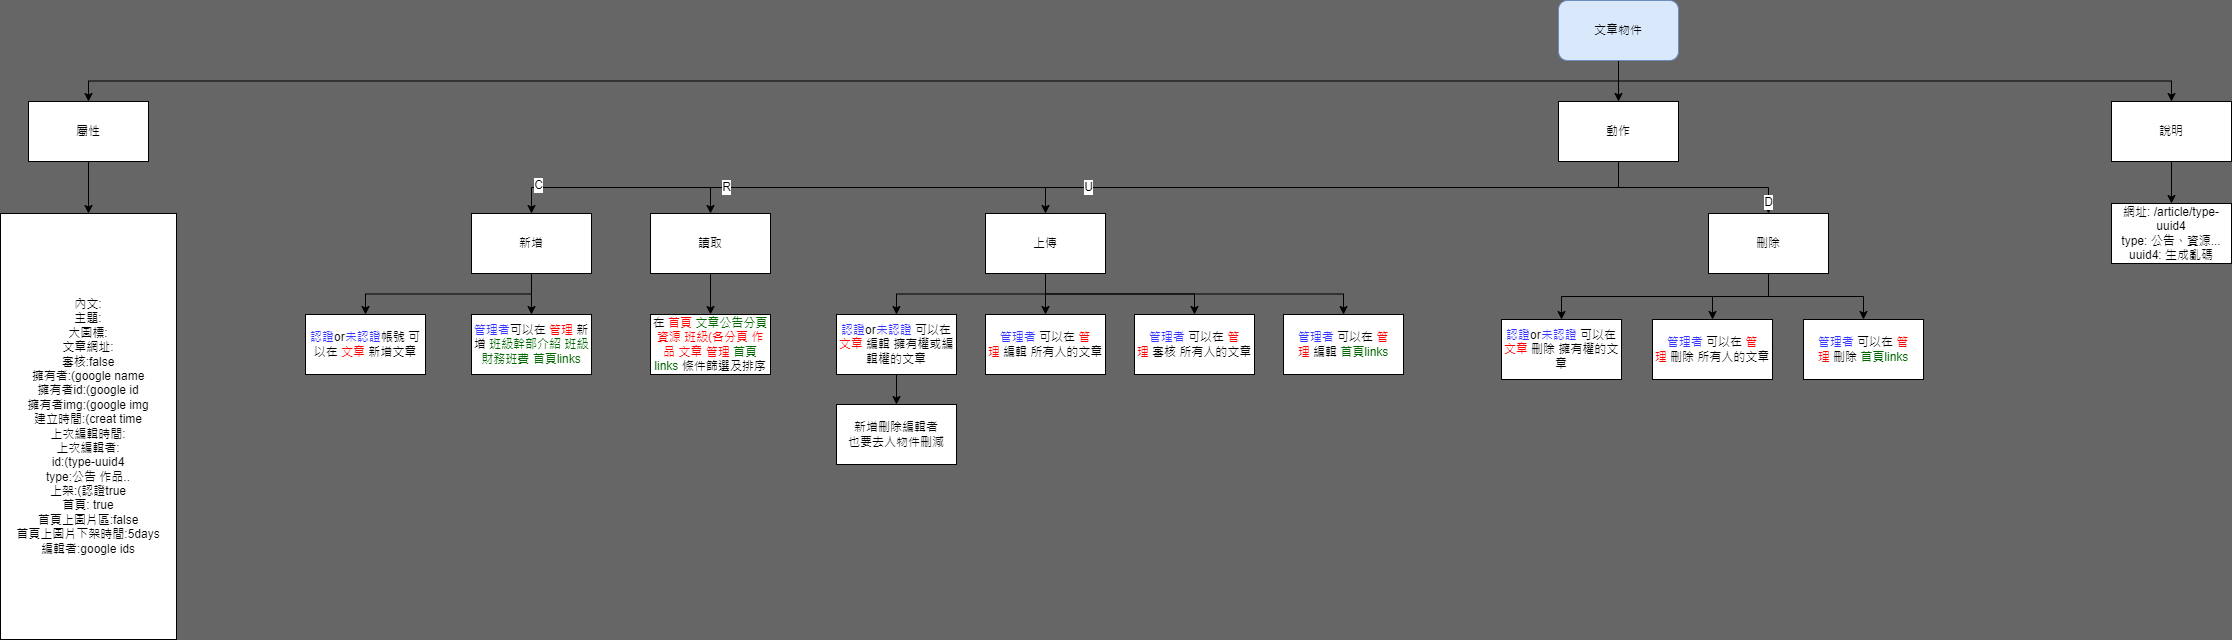

The diagram above was exported from draw.io. Its source (the exported page's mxGraphModel, read from the mxfile embedded in the PNG):
<mxGraphModel dx="2692" dy="539" grid="0" gridSize="10" guides="1" tooltips="1" connect="1" arrows="1" fold="1" page="1" pageScale="1" pageWidth="827" pageHeight="1169" background="#666666" math="0" shadow="0">
  <root>
    <mxCell id="0" />
    <mxCell id="1" parent="0" />
    <mxCell id="29TMETmI7ysOywZWrtCI-4" style="edgeStyle=orthogonalEdgeStyle;rounded=0;orthogonalLoop=1;jettySize=auto;html=1;entryX=0.5;entryY=0;entryDx=0;entryDy=0;exitX=0.5;exitY=1;exitDx=0;exitDy=0;" parent="1" source="RLhDv_MWk6s-yUVJS3em-1" target="29TMETmI7ysOywZWrtCI-5" edge="1">
      <mxGeometry relative="1" as="geometry">
        <mxPoint x="414" y="132.66666666666674" as="targetPoint" />
      </mxGeometry>
    </mxCell>
    <mxCell id="xMVcRj3Rr09nJTLdkoEn-2" style="edgeStyle=orthogonalEdgeStyle;rounded=0;orthogonalLoop=1;jettySize=auto;html=1;exitX=0.5;exitY=1;exitDx=0;exitDy=0;" parent="1" source="RLhDv_MWk6s-yUVJS3em-1" target="xMVcRj3Rr09nJTLdkoEn-1" edge="1">
      <mxGeometry relative="1" as="geometry" />
    </mxCell>
    <mxCell id="KNxwg3EopFiAJpWqp4Y7-16" style="edgeStyle=orthogonalEdgeStyle;rounded=0;orthogonalLoop=1;jettySize=auto;html=1;exitX=0.5;exitY=1;exitDx=0;exitDy=0;fontColor=#006600;" parent="1" source="RLhDv_MWk6s-yUVJS3em-1" target="KNxwg3EopFiAJpWqp4Y7-15" edge="1">
      <mxGeometry relative="1" as="geometry" />
    </mxCell>
    <mxCell id="RLhDv_MWk6s-yUVJS3em-1" value="文章物件" style="rounded=1;whiteSpace=wrap;html=1;fillColor=#dae8fc;strokeColor=#6c8ebf;" parent="1" vertex="1">
      <mxGeometry x="354" y="21" width="120" height="60" as="geometry" />
    </mxCell>
    <mxCell id="29TMETmI7ysOywZWrtCI-7" style="edgeStyle=orthogonalEdgeStyle;rounded=0;orthogonalLoop=1;jettySize=auto;html=1;" parent="1" source="29TMETmI7ysOywZWrtCI-5" target="29TMETmI7ysOywZWrtCI-6" edge="1">
      <mxGeometry relative="1" as="geometry" />
    </mxCell>
    <mxCell id="29TMETmI7ysOywZWrtCI-5" value="說明" style="whiteSpace=wrap;html=1;" parent="1" vertex="1">
      <mxGeometry x="907" y="122" width="120" height="60" as="geometry" />
    </mxCell>
    <mxCell id="29TMETmI7ysOywZWrtCI-6" value="網址: /article/type-uuid4&lt;br&gt;type: 公告、資源...&lt;br&gt;uuid4: 生成亂碼" style="rounded=0;whiteSpace=wrap;html=1;" parent="1" vertex="1">
      <mxGeometry x="907" y="224" width="120" height="60" as="geometry" />
    </mxCell>
    <mxCell id="xMVcRj3Rr09nJTLdkoEn-7" value="C" style="edgeStyle=orthogonalEdgeStyle;rounded=0;orthogonalLoop=1;jettySize=auto;html=1;exitX=0.5;exitY=1;exitDx=0;exitDy=0;" parent="1" source="xMVcRj3Rr09nJTLdkoEn-1" target="xMVcRj3Rr09nJTLdkoEn-3" edge="1">
      <mxGeometry x="0.9419" y="-2" relative="1" as="geometry">
        <mxPoint as="offset" />
      </mxGeometry>
    </mxCell>
    <mxCell id="xMVcRj3Rr09nJTLdkoEn-8" value="R" style="edgeStyle=orthogonalEdgeStyle;rounded=0;orthogonalLoop=1;jettySize=auto;html=1;exitX=0.5;exitY=1;exitDx=0;exitDy=0;" parent="1" source="xMVcRj3Rr09nJTLdkoEn-1" target="xMVcRj3Rr09nJTLdkoEn-4" edge="1">
      <mxGeometry x="0.9125" relative="1" as="geometry">
        <mxPoint as="offset" />
      </mxGeometry>
    </mxCell>
    <mxCell id="xMVcRj3Rr09nJTLdkoEn-9" value="U" style="edgeStyle=orthogonalEdgeStyle;rounded=0;orthogonalLoop=1;jettySize=auto;html=1;exitX=0.5;exitY=1;exitDx=0;exitDy=0;" parent="1" source="xMVcRj3Rr09nJTLdkoEn-1" target="xMVcRj3Rr09nJTLdkoEn-5" edge="1">
      <mxGeometry x="0.7778" relative="1" as="geometry">
        <mxPoint as="offset" />
      </mxGeometry>
    </mxCell>
    <mxCell id="xMVcRj3Rr09nJTLdkoEn-10" value="D" style="edgeStyle=orthogonalEdgeStyle;rounded=0;orthogonalLoop=1;jettySize=auto;html=1;exitX=0.5;exitY=1;exitDx=0;exitDy=0;" parent="1" source="xMVcRj3Rr09nJTLdkoEn-1" target="xMVcRj3Rr09nJTLdkoEn-6" edge="1">
      <mxGeometry x="0.8872" relative="1" as="geometry">
        <mxPoint as="offset" />
      </mxGeometry>
    </mxCell>
    <mxCell id="xMVcRj3Rr09nJTLdkoEn-1" value="動作" style="rounded=0;whiteSpace=wrap;html=1;" parent="1" vertex="1">
      <mxGeometry x="354" y="122" width="120" height="60" as="geometry" />
    </mxCell>
    <mxCell id="_guu2WWADMYf4MQBxIc8-1" style="edgeStyle=orthogonalEdgeStyle;rounded=0;orthogonalLoop=1;jettySize=auto;html=1;exitX=0.5;exitY=1;exitDx=0;exitDy=0;" parent="1" source="xMVcRj3Rr09nJTLdkoEn-3" target="xMVcRj3Rr09nJTLdkoEn-11" edge="1">
      <mxGeometry relative="1" as="geometry" />
    </mxCell>
    <mxCell id="Wmm4nb05DAQakVOi013z-2" style="edgeStyle=orthogonalEdgeStyle;rounded=0;orthogonalLoop=1;jettySize=auto;html=1;exitX=0.5;exitY=1;exitDx=0;exitDy=0;fontColor=#FF0000;" parent="1" source="xMVcRj3Rr09nJTLdkoEn-3" target="Wmm4nb05DAQakVOi013z-1" edge="1">
      <mxGeometry relative="1" as="geometry" />
    </mxCell>
    <mxCell id="xMVcRj3Rr09nJTLdkoEn-3" value="新增" style="rounded=0;whiteSpace=wrap;html=1;" parent="1" vertex="1">
      <mxGeometry x="-733" y="234" width="120" height="60" as="geometry" />
    </mxCell>
    <mxCell id="Wmm4nb05DAQakVOi013z-4" style="edgeStyle=orthogonalEdgeStyle;rounded=0;orthogonalLoop=1;jettySize=auto;html=1;exitX=0.5;exitY=1;exitDx=0;exitDy=0;fontColor=#006600;" parent="1" source="xMVcRj3Rr09nJTLdkoEn-4" target="Wmm4nb05DAQakVOi013z-3" edge="1">
      <mxGeometry relative="1" as="geometry" />
    </mxCell>
    <mxCell id="xMVcRj3Rr09nJTLdkoEn-4" value="讀取" style="rounded=0;whiteSpace=wrap;html=1;" parent="1" vertex="1">
      <mxGeometry x="-554" y="234" width="120" height="60" as="geometry" />
    </mxCell>
    <mxCell id="KNxwg3EopFiAJpWqp4Y7-2" style="edgeStyle=orthogonalEdgeStyle;rounded=0;orthogonalLoop=1;jettySize=auto;html=1;exitX=0.5;exitY=1;exitDx=0;exitDy=0;fontColor=#000000;" parent="1" source="xMVcRj3Rr09nJTLdkoEn-5" target="KNxwg3EopFiAJpWqp4Y7-1" edge="1">
      <mxGeometry relative="1" as="geometry" />
    </mxCell>
    <mxCell id="KNxwg3EopFiAJpWqp4Y7-4" style="edgeStyle=orthogonalEdgeStyle;rounded=0;orthogonalLoop=1;jettySize=auto;html=1;exitX=0.5;exitY=1;exitDx=0;exitDy=0;fontColor=#000000;" parent="1" source="xMVcRj3Rr09nJTLdkoEn-5" target="KNxwg3EopFiAJpWqp4Y7-3" edge="1">
      <mxGeometry relative="1" as="geometry" />
    </mxCell>
    <mxCell id="KNxwg3EopFiAJpWqp4Y7-6" style="edgeStyle=orthogonalEdgeStyle;rounded=0;orthogonalLoop=1;jettySize=auto;html=1;exitX=0.5;exitY=1;exitDx=0;exitDy=0;fontColor=#000000;" parent="1" source="xMVcRj3Rr09nJTLdkoEn-5" target="KNxwg3EopFiAJpWqp4Y7-5" edge="1">
      <mxGeometry relative="1" as="geometry" />
    </mxCell>
    <mxCell id="KNxwg3EopFiAJpWqp4Y7-13" style="edgeStyle=orthogonalEdgeStyle;rounded=0;orthogonalLoop=1;jettySize=auto;html=1;exitX=0.5;exitY=1;exitDx=0;exitDy=0;fontColor=#FF0000;" parent="1" source="xMVcRj3Rr09nJTLdkoEn-5" target="KNxwg3EopFiAJpWqp4Y7-12" edge="1">
      <mxGeometry relative="1" as="geometry" />
    </mxCell>
    <mxCell id="xMVcRj3Rr09nJTLdkoEn-5" value="上傳" style="rounded=0;whiteSpace=wrap;html=1;" parent="1" vertex="1">
      <mxGeometry x="-219" y="234" width="120" height="60" as="geometry" />
    </mxCell>
    <mxCell id="KNxwg3EopFiAJpWqp4Y7-8" style="edgeStyle=orthogonalEdgeStyle;rounded=0;orthogonalLoop=1;jettySize=auto;html=1;exitX=0.5;exitY=1;exitDx=0;exitDy=0;fontColor=#000000;" parent="1" source="xMVcRj3Rr09nJTLdkoEn-6" target="KNxwg3EopFiAJpWqp4Y7-7" edge="1">
      <mxGeometry relative="1" as="geometry" />
    </mxCell>
    <mxCell id="KNxwg3EopFiAJpWqp4Y7-10" style="edgeStyle=orthogonalEdgeStyle;rounded=0;orthogonalLoop=1;jettySize=auto;html=1;exitX=0.5;exitY=1;exitDx=0;exitDy=0;fontColor=#000000;" parent="1" source="xMVcRj3Rr09nJTLdkoEn-6" target="KNxwg3EopFiAJpWqp4Y7-9" edge="1">
      <mxGeometry relative="1" as="geometry" />
    </mxCell>
    <mxCell id="KNxwg3EopFiAJpWqp4Y7-14" style="edgeStyle=orthogonalEdgeStyle;rounded=0;orthogonalLoop=1;jettySize=auto;html=1;exitX=0.5;exitY=1;exitDx=0;exitDy=0;fontColor=#FF0000;" parent="1" source="xMVcRj3Rr09nJTLdkoEn-6" target="KNxwg3EopFiAJpWqp4Y7-11" edge="1">
      <mxGeometry relative="1" as="geometry" />
    </mxCell>
    <mxCell id="xMVcRj3Rr09nJTLdkoEn-6" value="刪除" style="rounded=0;whiteSpace=wrap;html=1;" parent="1" vertex="1">
      <mxGeometry x="504" y="234" width="120" height="60" as="geometry" />
    </mxCell>
    <mxCell id="xMVcRj3Rr09nJTLdkoEn-11" value="&lt;font color=&quot;#3333ff&quot;&gt;認證&lt;/font&gt;or&lt;font color=&quot;#3333ff&quot;&gt;未認證&lt;/font&gt;帳號 可以在 &lt;font color=&quot;#ff0000&quot;&gt;文章&lt;/font&gt; 新增文章" style="rounded=0;whiteSpace=wrap;html=1;" parent="1" vertex="1">
      <mxGeometry x="-899" y="335" width="120" height="60" as="geometry" />
    </mxCell>
    <mxCell id="Wmm4nb05DAQakVOi013z-1" value="&lt;font color=&quot;#3333ff&quot;&gt;管理者&lt;/font&gt;&lt;font color=&quot;#000000&quot;&gt;可以在&lt;/font&gt;&lt;font color=&quot;#3333ff&quot;&gt; &lt;/font&gt;管理&lt;font color=&quot;#3333ff&quot;&gt; &lt;/font&gt;&lt;font color=&quot;#000000&quot;&gt;新增&lt;/font&gt;&lt;font color=&quot;#3333ff&quot;&gt; &lt;/font&gt;&lt;font color=&quot;#006600&quot;&gt;班級幹部介紹 班級財務班費 首頁links&lt;/font&gt;" style="rounded=0;whiteSpace=wrap;html=1;fontColor=#FF0000;" parent="1" vertex="1">
      <mxGeometry x="-733" y="335" width="120" height="60" as="geometry" />
    </mxCell>
    <mxCell id="Wmm4nb05DAQakVOi013z-3" value="&lt;font color=&quot;#000000&quot;&gt;在 &lt;/font&gt;&lt;font color=&quot;#ff0000&quot;&gt;首頁 &lt;/font&gt;文章公告分頁&lt;font color=&quot;#ff0000&quot;&gt; 資源 班級(各分頁 作品 文章 管理 &lt;/font&gt;首頁links&lt;font color=&quot;#ff0000&quot;&gt;&amp;nbsp;&lt;/font&gt;&lt;font color=&quot;#000000&quot;&gt;條件篩選及排序&lt;/font&gt;" style="rounded=0;whiteSpace=wrap;html=1;fontColor=#006600;" parent="1" vertex="1">
      <mxGeometry x="-554" y="335" width="120" height="60" as="geometry" />
    </mxCell>
    <mxCell id="ZHojLnPUfXkE6erlO1_c-2" style="edgeStyle=orthogonalEdgeStyle;rounded=0;orthogonalLoop=1;jettySize=auto;html=1;exitX=0.5;exitY=1;exitDx=0;exitDy=0;entryX=0.5;entryY=0;entryDx=0;entryDy=0;fontColor=#000000;" parent="1" source="KNxwg3EopFiAJpWqp4Y7-1" target="ZHojLnPUfXkE6erlO1_c-1" edge="1">
      <mxGeometry relative="1" as="geometry" />
    </mxCell>
    <mxCell id="KNxwg3EopFiAJpWqp4Y7-1" value="&lt;font color=&quot;#3333ff&quot;&gt;認證&lt;/font&gt;or&lt;font color=&quot;#3333ff&quot;&gt;未認證 &lt;/font&gt;可以在 &lt;font color=&quot;#ff0000&quot;&gt;文章 &lt;/font&gt;編輯 擁有權或編輯權的文章" style="rounded=0;whiteSpace=wrap;html=1;" parent="1" vertex="1">
      <mxGeometry x="-368" y="335" width="120" height="60" as="geometry" />
    </mxCell>
    <mxCell id="KNxwg3EopFiAJpWqp4Y7-3" value="&lt;font color=&quot;#3333ff&quot;&gt;管理者&amp;nbsp;&lt;/font&gt;可以在 &lt;font color=&quot;#ff0000&quot;&gt;管理&amp;nbsp;&lt;/font&gt;編輯 所有人的文章" style="rounded=0;whiteSpace=wrap;html=1;" parent="1" vertex="1">
      <mxGeometry x="-219" y="335" width="120" height="60" as="geometry" />
    </mxCell>
    <mxCell id="KNxwg3EopFiAJpWqp4Y7-5" value="&lt;font color=&quot;#3333ff&quot;&gt;管理者&amp;nbsp;&lt;/font&gt;可以在 &lt;font color=&quot;#ff0000&quot;&gt;管理&amp;nbsp;&lt;/font&gt;審核 所有人的文章" style="rounded=0;whiteSpace=wrap;html=1;" parent="1" vertex="1">
      <mxGeometry x="-70" y="335" width="120" height="60" as="geometry" />
    </mxCell>
    <mxCell id="KNxwg3EopFiAJpWqp4Y7-7" value="&lt;font color=&quot;#3333ff&quot;&gt;認證&lt;/font&gt;or&lt;font color=&quot;#3333ff&quot;&gt;未認證 &lt;/font&gt;可以在 &lt;font color=&quot;#ff0000&quot;&gt;文章 &lt;/font&gt;刪除 擁有權的文章" style="rounded=0;whiteSpace=wrap;html=1;" parent="1" vertex="1">
      <mxGeometry x="297" y="340" width="120" height="60" as="geometry" />
    </mxCell>
    <mxCell id="KNxwg3EopFiAJpWqp4Y7-9" value="&lt;font color=&quot;#3333ff&quot;&gt;管理者&amp;nbsp;&lt;/font&gt;可以在 &lt;font color=&quot;#ff0000&quot;&gt;管理&amp;nbsp;&lt;/font&gt;刪除 所有人的文章" style="rounded=0;whiteSpace=wrap;html=1;" parent="1" vertex="1">
      <mxGeometry x="448" y="340" width="120" height="60" as="geometry" />
    </mxCell>
    <mxCell id="KNxwg3EopFiAJpWqp4Y7-11" value="&lt;font color=&quot;#3333ff&quot;&gt;管理者&amp;nbsp;&lt;/font&gt;可以在 &lt;font color=&quot;#ff0000&quot;&gt;管理&amp;nbsp;&lt;/font&gt;刪除 &lt;font color=&quot;#006600&quot;&gt;首頁links&lt;/font&gt;" style="rounded=0;whiteSpace=wrap;html=1;" parent="1" vertex="1">
      <mxGeometry x="599" y="340" width="120" height="60" as="geometry" />
    </mxCell>
    <mxCell id="KNxwg3EopFiAJpWqp4Y7-12" value="&lt;font color=&quot;#3333ff&quot;&gt;管理者&amp;nbsp;&lt;/font&gt;可以在 &lt;font color=&quot;#ff0000&quot;&gt;管理&amp;nbsp;&lt;/font&gt;編輯 &lt;font color=&quot;#006600&quot;&gt;首頁links&lt;/font&gt;" style="rounded=0;whiteSpace=wrap;html=1;" parent="1" vertex="1">
      <mxGeometry x="79" y="335" width="120" height="60" as="geometry" />
    </mxCell>
    <mxCell id="KNxwg3EopFiAJpWqp4Y7-19" style="edgeStyle=orthogonalEdgeStyle;rounded=0;orthogonalLoop=1;jettySize=auto;html=1;exitX=0.5;exitY=1;exitDx=0;exitDy=0;fontColor=#006600;" parent="1" source="KNxwg3EopFiAJpWqp4Y7-15" target="KNxwg3EopFiAJpWqp4Y7-18" edge="1">
      <mxGeometry relative="1" as="geometry" />
    </mxCell>
    <mxCell id="KNxwg3EopFiAJpWqp4Y7-15" value="屬性" style="rounded=0;whiteSpace=wrap;html=1;" parent="1" vertex="1">
      <mxGeometry x="-1176" y="122" width="120" height="60" as="geometry" />
    </mxCell>
    <mxCell id="KNxwg3EopFiAJpWqp4Y7-18" value="內文:&lt;br&gt;主題:&lt;br&gt;大圖標:&lt;br&gt;文章網址:&lt;br&gt;審核:false&lt;br&gt;擁有者:(google name&lt;br&gt;擁有者id:(google id&lt;br&gt;擁有者img:(google img&lt;br&gt;建立時間:(creat time&lt;br&gt;上次編輯時間:&lt;br&gt;上次編輯者:&lt;br&gt;id:(type-uuid4&lt;br&gt;type:公告 作品..&lt;br&gt;上架:(認證true&lt;br&gt;首頁: true&lt;br&gt;首頁上圖片區:false&lt;br&gt;首頁上圖片下架時間:5days&lt;br&gt;編輯者:google ids" style="rounded=0;whiteSpace=wrap;html=1;align=center;" parent="1" vertex="1">
      <mxGeometry x="-1204" y="234" width="176" height="426" as="geometry" />
    </mxCell>
    <mxCell id="ZHojLnPUfXkE6erlO1_c-1" value="新增刪除編輯者&lt;br&gt;也要去人物件刪減" style="rounded=0;whiteSpace=wrap;html=1;" parent="1" vertex="1">
      <mxGeometry x="-368" y="425" width="120" height="60" as="geometry" />
    </mxCell>
  </root>
</mxGraphModel>